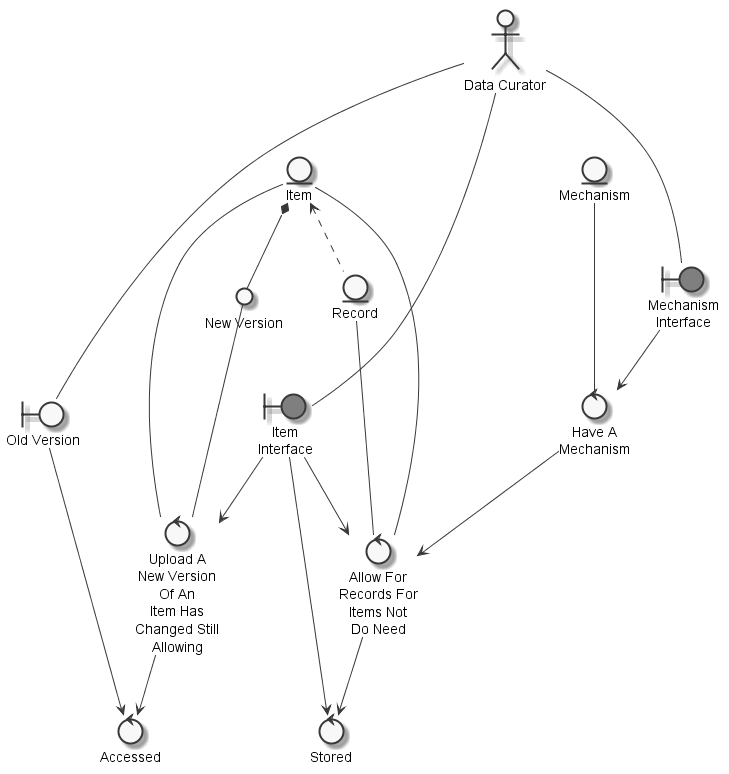

The diagram above was rendered by PlantUML. Its source (embedded in the PNG):
@startuml
	skinparam defaultTextAlignment center
	skinparam monochrome true

	entity "Item" as thingitem
	entity "Record" as thingrecord
	entity "Mechanism" as thingmechanism
	actor "Data Curator" as actordatacurator
	circle "New Version" as thingnewversion
	boundary "Old Version" as thingoldversiondatacurator
	boundary "Item\nInterface" as thingiteminterface #grey
	boundary "Mechanism\nInterface" as thingmechanisminterface #grey
	control "Accessed" as controlaccessoldversiondatacurator
	control "Upload A\nNew Version\nOf An\nItem Has\nChanged Still\nAllowing" as controluploadnewversionaccessoldversiondatacurator
	control "Stored" as controlstore
	control "Have A\nMechanism" as controlhavemechanismallowrecord
	control "Allow For\nRecords For\nItems Not\nDo Need" as controlallowrecord

	thingitem <.. thingrecord
	thingitem *-- thingnewversion
	actordatacurator --- thingoldversiondatacurator
	actordatacurator --- thingiteminterface
	actordatacurator --- thingmechanisminterface
	thingoldversiondatacurator --> controlaccessoldversiondatacurator
	controluploadnewversionaccessoldversiondatacurator --> controlaccessoldversiondatacurator
	thingnewversion --- controluploadnewversionaccessoldversiondatacurator
	thingitem --- controluploadnewversionaccessoldversiondatacurator
	thingiteminterface --> controluploadnewversionaccessoldversiondatacurator
	controlallowrecord --> controlstore
	thingiteminterface --> controlstore
	thingmechanism --- controlhavemechanismallowrecord
	thingmechanisminterface --> controlhavemechanismallowrecord
	controlhavemechanismallowrecord --> controlallowrecord
	thingrecord --- controlallowrecord
	thingitem --- controlallowrecord
	thingiteminterface --> controlallowrecord

@enduml